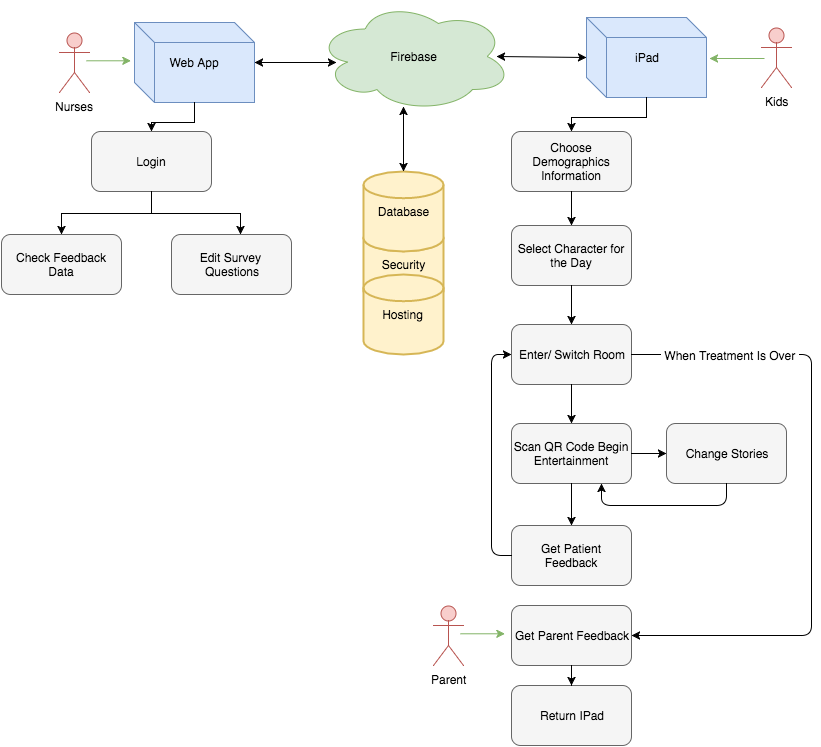

The diagram above was exported from draw.io. Its source (the exported page's mxGraphModel, read from the mxfile embedded in the PNG):
<mxGraphModel dx="790" dy="524" grid="1" gridSize="10" guides="1" tooltips="1" connect="1" arrows="1" fold="1" page="1" pageScale="1" pageWidth="850" pageHeight="1100" background="#ffffff" math="0" shadow="0">
  <root>
    <mxCell id="0" />
    <mxCell id="1" parent="0" />
    <mxCell id="2c77125f12a24c9b-3" value="Web App" style="shape=cube;whiteSpace=wrap;html=1;fillColor=#dae8fc;strokeColor=#6c8ebf;" vertex="1" parent="1">
      <mxGeometry x="163" y="97" width="120" height="80" as="geometry" />
    </mxCell>
    <mxCell id="2c77125f12a24c9b-4" value="iPad" style="shape=cube;whiteSpace=wrap;html=1;fillColor=#dae8fc;strokeColor=#6c8ebf;" vertex="1" parent="1">
      <mxGeometry x="615" y="92" width="120" height="80" as="geometry" />
    </mxCell>
    <mxCell id="45790f7b6f8ec519-1" value="Firebase" style="ellipse;shape=cloud;whiteSpace=wrap;html=1;fillColor=#d5e8d4;strokeColor=#82b366;" vertex="1" parent="1">
      <mxGeometry x="345" y="76" width="195" height="110" as="geometry" />
    </mxCell>
    <mxCell id="45790f7b6f8ec519-2" value="Kids" style="shape=umlActor;verticalLabelPosition=bottom;labelBackgroundColor=#ffffff;verticalAlign=top;html=1;fillColor=#f8cecc;strokeColor=#b85450;" vertex="1" parent="1">
      <mxGeometry x="790" y="102" width="30" height="60" as="geometry" />
    </mxCell>
    <mxCell id="6bd46be8daca2ccf-1" value="" style="endArrow=classic;startArrow=classic;html=1;entryX=0;entryY=0.5;" edge="1" parent="1" target="2c77125f12a24c9b-4">
      <mxGeometry width="50" height="50" relative="1" as="geometry">
        <mxPoint x="525" y="131" as="sourcePoint" />
        <mxPoint x="605" y="76" as="targetPoint" />
      </mxGeometry>
    </mxCell>
    <mxCell id="6bd46be8daca2ccf-2" value="" style="endArrow=classic;startArrow=classic;html=1;exitX=1;exitY=0.5;" edge="1" parent="1" source="2c77125f12a24c9b-3">
      <mxGeometry x="325" y="76" width="50" height="50" as="geometry">
        <mxPoint x="325" y="101" as="sourcePoint" />
        <mxPoint x="365" y="137" as="targetPoint" />
      </mxGeometry>
    </mxCell>
    <mxCell id="45790f7b6f8ec519-4" value="Security" style="strokeWidth=2;html=1;shape=mxgraph.flowchart.database;whiteSpace=wrap;fillColor=#fff2cc;strokeColor=#d6b656;" vertex="1" parent="1">
      <mxGeometry x="392" y="299" width="80" height="80" as="geometry" />
    </mxCell>
    <mxCell id="35ffa1544c50b454-1" value="Database" style="strokeWidth=2;html=1;shape=mxgraph.flowchart.database;whiteSpace=wrap;fillColor=#fff2cc;strokeColor=#d6b656;" vertex="1" parent="1">
      <mxGeometry x="392" y="246" width="80" height="80" as="geometry" />
    </mxCell>
    <mxCell id="45790f7b6f8ec519-5" value="Hosting" style="strokeWidth=2;html=1;shape=mxgraph.flowchart.database;whiteSpace=wrap;fillColor=#fff2cc;strokeColor=#d6b656;" vertex="1" parent="1">
      <mxGeometry x="392" y="349" width="80" height="80" as="geometry" />
    </mxCell>
    <mxCell id="45790f7b6f8ec519-6" value="Login" style="rounded=1;whiteSpace=wrap;html=1;fillColor=#f5f5f5;strokeColor=#666666;" vertex="1" parent="1">
      <mxGeometry x="120" y="206" width="120" height="60" as="geometry" />
    </mxCell>
    <mxCell id="45790f7b6f8ec519-7" value="Edit Survey&amp;nbsp;&lt;div&gt;Questions&lt;/div&gt;" style="rounded=1;whiteSpace=wrap;html=1;fillColor=#f5f5f5;strokeColor=#666666;" vertex="1" parent="1">
      <mxGeometry x="200" y="309" width="120" height="60" as="geometry" />
    </mxCell>
    <mxCell id="6bd46be8daca2ccf-4" value="" style="endArrow=classic;startArrow=classic;html=1;exitX=0.5;exitY=0;entryX=0.55;entryY=0.95;entryPerimeter=0;exitPerimeter=0;" edge="1" parent="1" source="35ffa1544c50b454-1">
      <mxGeometry x="315" y="86" width="50" height="50" as="geometry">
        <mxPoint x="273" y="147" as="sourcePoint" />
        <mxPoint x="432" y="181" as="targetPoint" />
        <Array as="points">
          <mxPoint x="432" y="220" />
        </Array>
      </mxGeometry>
    </mxCell>
    <mxCell id="7eabef076446e4c3-1" style="edgeStyle=none;rounded=0;html=1;exitX=0.5;exitY=1;entryX=0.5;entryY=1;endArrow=none;endFill=0;jettySize=auto;orthogonalLoop=1;fontSize=24;" edge="1" parent="1" source="2c77125f12a24c9b-3" target="2c77125f12a24c9b-3">
      <mxGeometry relative="1" as="geometry" />
    </mxCell>
    <mxCell id="45790f7b6f8ec519-8" value="Check Feedback Data" style="rounded=1;whiteSpace=wrap;html=1;fillColor=#f5f5f5;strokeColor=#666666;" vertex="1" parent="1">
      <mxGeometry x="30" y="309" width="120" height="60" as="geometry" />
    </mxCell>
    <mxCell id="6bd46be8daca2ccf-6" value="Nurses" style="shape=umlActor;verticalLabelPosition=bottom;labelBackgroundColor=#ffffff;verticalAlign=top;html=1;fillColor=#f8cecc;strokeColor=#b85450;" vertex="1" parent="1">
      <mxGeometry x="88" y="107" width="30" height="60" as="geometry" />
    </mxCell>
    <mxCell id="2c77125f12a24c9b-22" style="edgeStyle=orthogonalEdgeStyle;rounded=0;html=1;jettySize=auto;orthogonalLoop=1;fillColor=#d5e8d4;strokeColor=#82b366;" edge="1" parent="1">
      <mxGeometry relative="1" as="geometry">
        <mxPoint x="793" y="133" as="sourcePoint" />
        <mxPoint x="738" y="133" as="targetPoint" />
      </mxGeometry>
    </mxCell>
    <mxCell id="45790f7b6f8ec519-9" value="Enter/ Switch Room" style="rounded=1;whiteSpace=wrap;html=1;fillColor=#f5f5f5;strokeColor=#666666;" vertex="1" parent="1">
      <mxGeometry x="540" y="399" width="120" height="60" as="geometry" />
    </mxCell>
    <mxCell id="2c77125f12a24c9b-24" style="edgeStyle=orthogonalEdgeStyle;rounded=0;html=1;jettySize=auto;orthogonalLoop=1;" edge="1" parent="1" source="45790f7b6f8ec519-6" target="45790f7b6f8ec519-8">
      <mxGeometry relative="1" as="geometry" />
    </mxCell>
    <mxCell id="2c77125f12a24c9b-25" style="edgeStyle=orthogonalEdgeStyle;rounded=0;html=1;entryX=0.575;entryY=0;entryPerimeter=0;jettySize=auto;orthogonalLoop=1;" edge="1" parent="1" source="45790f7b6f8ec519-6" target="45790f7b6f8ec519-7">
      <mxGeometry relative="1" as="geometry" />
    </mxCell>
    <mxCell id="2c77125f12a24c9b-27" style="edgeStyle=orthogonalEdgeStyle;rounded=0;html=1;jettySize=auto;orthogonalLoop=1;" edge="1" parent="1" source="2c77125f12a24c9b-3" target="45790f7b6f8ec519-6">
      <mxGeometry relative="1" as="geometry" />
    </mxCell>
    <mxCell id="45790f7b6f8ec519-10" value="Scan QR Code Begin Entertainment" style="rounded=1;whiteSpace=wrap;html=1;fillColor=#f5f5f5;strokeColor=#666666;" vertex="1" parent="1">
      <mxGeometry x="540" y="498" width="120" height="60" as="geometry" />
    </mxCell>
    <mxCell id="45790f7b6f8ec519-11" value="Choose Demographics Information" style="rounded=1;whiteSpace=wrap;html=1;fillColor=#f5f5f5;strokeColor=#666666;" vertex="1" parent="1">
      <mxGeometry x="540" y="206" width="120" height="60" as="geometry" />
    </mxCell>
    <mxCell id="45790f7b6f8ec519-12" value="Select Character for the Day" style="rounded=1;whiteSpace=wrap;html=1;fillColor=#f5f5f5;strokeColor=#666666;" vertex="1" parent="1">
      <mxGeometry x="540" y="300" width="120" height="60" as="geometry" />
    </mxCell>
    <mxCell id="2c77125f12a24c9b-41" style="edgeStyle=orthogonalEdgeStyle;rounded=0;html=1;entryX=0.5;entryY=0;jettySize=auto;orthogonalLoop=1;" edge="1" parent="1" source="45790f7b6f8ec519-11" target="45790f7b6f8ec519-12">
      <mxGeometry relative="1" as="geometry" />
    </mxCell>
    <mxCell id="2c77125f12a24c9b-42" style="edgeStyle=orthogonalEdgeStyle;rounded=0;html=1;entryX=0.5;entryY=0;jettySize=auto;orthogonalLoop=1;" edge="1" parent="1" source="45790f7b6f8ec519-12" target="45790f7b6f8ec519-9">
      <mxGeometry relative="1" as="geometry" />
    </mxCell>
    <mxCell id="45790f7b6f8ec519-13" value="Change Stories" style="rounded=1;whiteSpace=wrap;html=1;fillColor=#f5f5f5;strokeColor=#666666;" vertex="1" parent="1">
      <mxGeometry x="695" y="498" width="120" height="60" as="geometry" />
    </mxCell>
    <mxCell id="2c77125f12a24c9b-44" style="edgeStyle=orthogonalEdgeStyle;rounded=0;html=1;jettySize=auto;orthogonalLoop=1;" edge="1" parent="1" source="45790f7b6f8ec519-9" target="45790f7b6f8ec519-10">
      <mxGeometry relative="1" as="geometry" />
    </mxCell>
    <mxCell id="2c77125f12a24c9b-45" style="edgeStyle=orthogonalEdgeStyle;rounded=0;html=1;jettySize=auto;orthogonalLoop=1;" edge="1" parent="1" source="45790f7b6f8ec519-10" target="45790f7b6f8ec519-13">
      <mxGeometry relative="1" as="geometry" />
    </mxCell>
    <mxCell id="2c77125f12a24c9b-47" style="edgeStyle=orthogonalEdgeStyle;rounded=0;html=1;entryX=0.5;entryY=0;jettySize=auto;orthogonalLoop=1;" edge="1" parent="1" source="2c77125f12a24c9b-4" target="45790f7b6f8ec519-11">
      <mxGeometry relative="1" as="geometry" />
    </mxCell>
    <mxCell id="45790f7b6f8ec519-14" value="Get Patient Feedback" style="rounded=1;whiteSpace=wrap;html=1;fillColor=#f5f5f5;strokeColor=#666666;" vertex="1" parent="1">
      <mxGeometry x="540" y="600" width="120" height="60" as="geometry" />
    </mxCell>
    <mxCell id="2c77125f12a24c9b-49" style="edgeStyle=orthogonalEdgeStyle;rounded=0;html=1;entryX=0;entryY=0.5;jettySize=auto;orthogonalLoop=1;fillColor=#d5e8d4;strokeColor=#82b366;" edge="1" parent="1">
      <mxGeometry relative="1" as="geometry">
        <mxPoint x="115" y="135.28571428571433" as="sourcePoint" />
        <mxPoint x="159.42857142857156" y="135.28571428571433" as="targetPoint" />
      </mxGeometry>
    </mxCell>
    <mxCell id="45790f7b6f8ec519-16" style="edgeStyle=orthogonalEdgeStyle;rounded=0;html=1;jettySize=auto;orthogonalLoop=1;entryX=0.5;entryY=0;exitX=0.5;exitY=1;" edge="1" parent="1" source="45790f7b6f8ec519-10" target="45790f7b6f8ec519-14">
      <mxGeometry x="610" y="469" as="geometry">
        <mxPoint x="610" y="469" as="sourcePoint" />
        <mxPoint x="610" y="508" as="targetPoint" />
        <Array as="points">
          <mxPoint x="600" y="580" />
          <mxPoint x="600" y="580" />
        </Array>
      </mxGeometry>
    </mxCell>
    <mxCell id="45790f7b6f8ec519-17" value="" style="endArrow=classic;html=1;exitX=0;exitY=0.5;entryX=0;entryY=0.5;" edge="1" parent="1" source="45790f7b6f8ec519-14" target="45790f7b6f8ec519-9">
      <mxGeometry width="50" height="50" relative="1" as="geometry">
        <mxPoint x="230" y="410" as="sourcePoint" />
        <mxPoint x="520" y="460" as="targetPoint" />
        <Array as="points">
          <mxPoint x="520" y="630" />
          <mxPoint x="520" y="530" />
          <mxPoint x="520" y="429" />
        </Array>
      </mxGeometry>
    </mxCell>
    <mxCell id="45790f7b6f8ec519-18" value="" style="endArrow=classic;html=1;exitX=0.5;exitY=1;entryX=0.75;entryY=1;" edge="1" parent="1" source="45790f7b6f8ec519-13" target="45790f7b6f8ec519-10">
      <mxGeometry width="50" height="50" relative="1" as="geometry">
        <mxPoint x="420" y="410" as="sourcePoint" />
        <mxPoint x="470" y="360" as="targetPoint" />
        <Array as="points">
          <mxPoint x="755" y="580" />
          <mxPoint x="690" y="580" />
          <mxPoint x="630" y="580" />
        </Array>
      </mxGeometry>
    </mxCell>
    <mxCell id="69c3600f351eaa91-1" value="Get Parent Feedback" style="rounded=1;whiteSpace=wrap;html=1;fillColor=#f5f5f5;strokeColor=#666666;" vertex="1" parent="1">
      <mxGeometry x="540" y="680" width="120" height="60" as="geometry" />
    </mxCell>
    <mxCell id="69c3600f351eaa91-2" value="Return IPad" style="rounded=1;whiteSpace=wrap;html=1;fillColor=#f5f5f5;strokeColor=#666666;" vertex="1" parent="1">
      <mxGeometry x="540" y="760" width="120" height="60" as="geometry" />
    </mxCell>
    <mxCell id="69c3600f351eaa91-3" value="" style="endArrow=classic;html=1;exitX=1;exitY=0.5;entryX=1;entryY=0.5;" edge="1" parent="1" source="45790f7b6f8ec519-9" target="69c3600f351eaa91-1">
      <mxGeometry width="50" height="50" relative="1" as="geometry">
        <mxPoint x="700" y="450" as="sourcePoint" />
        <mxPoint x="750" y="400" as="targetPoint" />
        <Array as="points">
          <mxPoint x="840" y="429" />
          <mxPoint x="840" y="580" />
          <mxPoint x="840" y="710" />
        </Array>
      </mxGeometry>
    </mxCell>
    <mxCell id="69c3600f351eaa91-4" value="&amp;nbsp;When Treatment Is Over&amp;nbsp;" style="text;html=1;resizable=0;points=[];align=center;verticalAlign=middle;labelBackgroundColor=#ffffff;" vertex="1" connectable="0" parent="69c3600f351eaa91-3">
      <mxGeometry x="-0.6942" relative="1" as="geometry">
        <mxPoint as="offset" />
      </mxGeometry>
    </mxCell>
    <mxCell id="2c77125f12a24c9b-58" style="edgeStyle=orthogonalEdgeStyle;rounded=0;html=1;jettySize=auto;orthogonalLoop=1;" edge="1" parent="1" source="69c3600f351eaa91-1" target="69c3600f351eaa91-2">
      <mxGeometry relative="1" as="geometry" />
    </mxCell>
    <mxCell id="73d8e4862af4e925-1" value="Parent" style="shape=umlActor;verticalLabelPosition=bottom;labelBackgroundColor=#ffffff;verticalAlign=top;html=1;fillColor=#f8cecc;strokeColor=#b85450;" vertex="1" parent="1">
      <mxGeometry x="462" y="680" width="30" height="60" as="geometry" />
    </mxCell>
    <mxCell id="73d8e4862af4e925-2" style="edgeStyle=orthogonalEdgeStyle;rounded=0;html=1;entryX=0;entryY=0.5;jettySize=auto;orthogonalLoop=1;fillColor=#d5e8d4;strokeColor=#82b366;" edge="1" parent="1">
      <mxGeometry x="489" y="708.2857142857143" as="geometry">
        <mxPoint x="489" y="708.2857142857143" as="sourcePoint" />
        <mxPoint x="533.4285714285716" y="708.2857142857143" as="targetPoint" />
      </mxGeometry>
    </mxCell>
  </root>
</mxGraphModel>